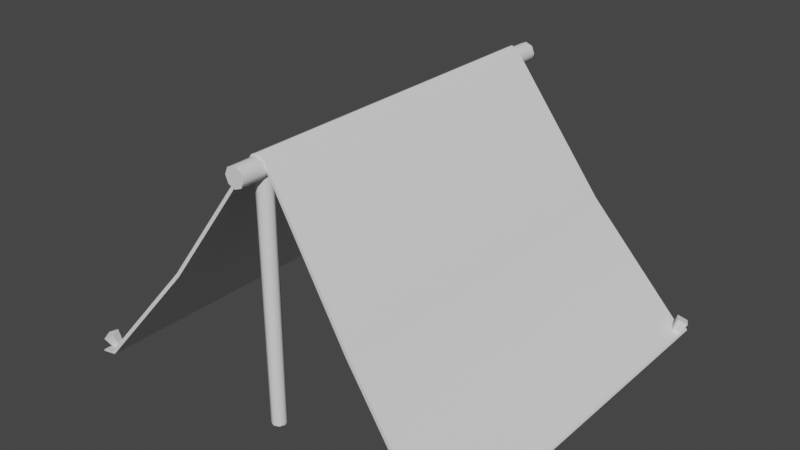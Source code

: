# Source: Tent.blend  (saved by Blender 5.0.119; exported with 4.5.12 LTS)
import bpy
from mathutils import Matrix  # noqa: F401  (used for matrix-valued properties, if any)

bpy.ops.wm.read_factory_settings(use_empty=True)
scene = bpy.context.scene
scene.name = 'Scene'

# ---- collections
col_collection = bpy.data.collections.new('Collection'); scene.collection.children.link(col_collection)

# ---- world
world_world = bpy.data.worlds.new('World'); scene.world = world_world
world_world.use_nodes = True; world_world.node_tree.nodes.clear()
_N = world_world.node_tree.nodes; _L = world_world.node_tree.links
n0 = _N.new('ShaderNodeOutputWorld'); n0.name = 'World Output'; n0.location = (300, 300)
n1 = _N.new('ShaderNodeBackground'); n1.name = 'Background'; n1.location = (10, 300)
n1.inputs[0].default_value = (0.05088, 0.05088, 0.05088, 1.0)
_L.new(n1.outputs[0], n0.inputs[0])
n0.is_active_output = True
world_world.color = (0.05088, 0.05088, 0.05088)
world_world.use_sun_shadow = False
world_world.sun_shadow_jitter_overblur = 0.0

# ---- meshes
me_tent = bpy.data.meshes.new('Tent')
me_tent.from_pydata([(0.7413, 0.7515, 0.006894), (0.02635, 0.6561, 0.9564), (0.7299, 0.7515, -0.001205), (0.01981, 0.6561, 0.9441), (0.02433, 0.6589, 0.9432), (0.02433, 0.6119, 0.9432), (0.3838, 0.6987, 0.4398), (0.3749, 0.6987, 0.4296), (0.7933, 0.7515, -0.01354), (0.7897, 0.7515, -0.005437), (0.7897, 0.6987, 0.003142), (0.8122, 0.7074, 0.03879), (0.7651, 0.6878, 0.01619), (0.7775, 0.692, 0.0572), (0.7762, 0.7252, -1.085e-05), (0.7932, 0.7448, 0.03435), (0.7517, 0.7143, 0.01304), (0.7585, 0.7294, 0.05275), (0.7548, 0.6794, -0.01038), (0.7793, 0.6903, -0.02343), (0.7413, 0.7059, -0.01353), (0.7659, 0.7168, -0.02658), (0.7413, -0.7515, 0.006894), (0.02635, -0.6561, 0.9564), (0.7299, -0.7515, -0.001205), (0.01981, -0.6561, 0.9441), (0.02433, -0.6589, 0.9432), (0.02433, -0.6119, 0.9432), (0.3838, -0.6987, 0.4398), (0.3749, -0.6987, 0.4296), (0.7933, -0.7515, -0.01354), (0.7897, -0.7515, -0.005437), (0.7897, -0.6987, 0.003142), (0.8122, -0.7074, 0.03879), (0.7651, -0.6878, 0.01619), (0.7775, -0.692, 0.0572), (0.7762, -0.7252, -1.085e-05), (0.7932, -0.7448, 0.03435), (0.7517, -0.7143, 0.01304), (0.7585, -0.7294, 0.05275), (0.7548, -0.6794, -0.01038), (0.7793, -0.6903, -0.02343), (0.7413, -0.7059, -0.01353), (0.7659, -0.7168, -0.02658), (-0.7413, 0.7515, 0.006894), (-0.02635, 0.6561, 0.9564), (-0.7299, 0.7515, -0.001205), (-0.01981, 0.6561, 0.9441), (-0.02433, 0.6589, 0.9432), (-0.02433, 0.6119, 0.9432), (-0.3838, 0.6987, 0.4398), (-0.3749, 0.6987, 0.4296), (-0.7933, 0.7515, -0.01354), (-0.7897, 0.7515, -0.005437), (-0.7897, 0.6987, 0.003142), (-0.8122, 0.7074, 0.03879), (-0.7651, 0.6878, 0.01619), (-0.7775, 0.692, 0.0572), (-0.7762, 0.7252, -1.085e-05), (-0.7932, 0.7448, 0.03435), (-0.7517, 0.7143, 0.01304), (-0.7585, 0.7294, 0.05275), (-0.7548, 0.6794, -0.01038), (-0.7793, 0.6903, -0.02343), (-0.7413, 0.7059, -0.01353), (-0.7659, 0.7168, -0.02658), (-2.876e-08, 0.6589, 0.9432), (-2.67e-08, 0.6119, 0.9432), (-2.868e-08, 0.6561, 0.9696), (-2.868e-08, 0.6561, 0.9441), (-0.7413, -0.7515, 0.006894), (-0.02635, -0.6561, 0.9564), (-0.7299, -0.7515, -0.001205), (-0.01981, -0.6561, 0.9441), (-0.02433, -0.6589, 0.9432), (-0.02433, -0.6119, 0.9432), (-0.3838, -0.6987, 0.4398), (-0.3749, -0.6987, 0.4296), (-0.7933, -0.7515, -0.01354), (-0.7897, -0.7515, -0.005437), (-0.7897, -0.6987, 0.003142), (-0.8122, -0.7074, 0.03879), (-0.7651, -0.6878, 0.01619), (-0.7775, -0.692, 0.0572), (-0.7762, -0.7252, -1.085e-05), (-0.7932, -0.7448, 0.03435), (-0.7517, -0.7143, 0.01304), (-0.7585, -0.7294, 0.05275), (-0.7548, -0.6794, -0.01038), (-0.7793, -0.6903, -0.02343), (-0.7413, -0.7059, -0.01353), (-0.7659, -0.7168, -0.02658), (2.876e-08, -0.6589, 0.9432), (2.67e-08, -0.6119, 0.9432), (2.868e-08, -0.6561, 0.9696), (2.868e-08, -0.6561, 0.9441), (0.0, 0.7511, 0.9594), (0.0, -0.7511, 0.9594), (0.0271, 0.7511, 0.9481), (0.0271, -0.7511, 0.9481), (0.03832, 0.7511, 0.921), (0.03832, -0.7511, 0.921), (0.0271, 0.7511, 0.8939), (0.0271, -0.7511, 0.8939), (-3.35e-09, 0.7511, 0.8827), (-3.35e-09, -0.7511, 0.8827), (-0.0271, 0.7511, 0.8939), (-0.0271, -0.7511, 0.8939), (-0.03832, 0.7511, 0.921), (-0.03832, -0.7511, 0.921), (-0.0271, 0.7511, 0.9481), (-0.0271, -0.7511, 0.9481), (-2.804e-09, -0.605, -0.02173), (-2.599e-09, -0.602, 0.9144), (0.01938, -0.613, -0.02173), (0.02153, -0.6109, 0.9144), (0.02741, -0.6324, -0.02173), (0.03045, -0.6324, 0.9144), (0.01938, -0.6518, -0.02173), (0.02153, -0.654, 0.9144), (-5.201e-09, -0.6598, -0.02173), (-5.261e-09, -0.6629, 0.9144), (-0.01938, -0.6518, -0.02173), (-0.02153, -0.654, 0.9144), (-0.02741, -0.6324, -0.02173), (-0.03045, -0.6324, 0.9144), (-0.01938, -0.613, -0.02173), (-0.02153, -0.6109, 0.9144), (-2.804e-09, 0.605, -0.02173), (-2.599e-09, 0.602, 0.9144), (0.01938, 0.613, -0.02173), (0.02153, 0.6109, 0.9144), (0.02741, 0.6324, -0.02173), (0.03045, 0.6324, 0.9144), (0.01938, 0.6518, -0.02173), (0.02153, 0.654, 0.9144), (-5.201e-09, 0.6598, -0.02173), (-5.261e-09, 0.6629, 0.9144), (-0.01938, 0.6518, -0.02173), (-0.02153, 0.654, 0.9144), (-0.02741, 0.6324, -0.02173), (-0.03045, 0.6324, 0.9144), (-0.01938, 0.613, -0.02173), (-0.02153, 0.6109, 0.9144)], [], [(68, 1, 3, 69), (6, 0, 2, 7), (8, 9, 31, 30), (66, 67, 5, 4), (1, 6, 7, 3), (0, 9, 8, 2), (52, 78, 79, 53), (10, 11, 13, 12), (12, 13, 17, 16), (16, 17, 15, 14), (14, 15, 11, 10), (10, 12, 18, 19), (17, 13, 11, 15), (16, 14, 21, 20), (14, 10, 19, 21), (12, 16, 20, 18), (68, 45, 71, 94), (0, 6, 28, 22), (94, 95, 25, 23), (28, 29, 24, 22), (92, 26, 27, 93), (23, 25, 29, 28), (68, 94, 23, 1), (22, 24, 30, 31), (32, 34, 35, 33), (34, 38, 39, 35), (38, 36, 37, 39), (36, 32, 33, 37), (32, 41, 40, 34), (39, 37, 33, 35), (38, 42, 43, 36), (36, 43, 41, 32), (34, 40, 42, 38), (68, 69, 47, 45), (50, 51, 46, 44), (2, 8, 30, 24), (66, 48, 49, 67), (45, 47, 51, 50), (50, 76, 71, 45), (0, 22, 31, 9), (44, 46, 52, 53), (44, 53, 79, 70), (54, 56, 57, 55), (56, 60, 61, 57), (60, 58, 59, 61), (58, 54, 55, 59), (54, 63, 62, 56), (61, 59, 55, 57), (60, 64, 65, 58), (58, 65, 63, 54), (56, 62, 64, 60), (44, 70, 76, 50), (95, 73, 77, 51, 47, 69, 3, 7, 29, 25), (46, 51, 77, 72), (94, 71, 73, 95), (76, 70, 72, 77), (92, 93, 75, 74), (71, 76, 77, 73), (2, 24, 29, 7), (6, 1, 23, 28), (70, 79, 78, 72), (80, 81, 83, 82), (82, 83, 87, 86), (86, 87, 85, 84), (84, 85, 81, 80), (80, 82, 88, 89), (87, 83, 81, 85), (86, 84, 91, 90), (84, 80, 89, 91), (82, 86, 90, 88), (52, 46, 72, 78), (96, 97, 99, 98), (98, 99, 101, 100), (100, 101, 103, 102), (102, 103, 105, 104), (104, 105, 107, 106), (106, 107, 109, 108), (99, 97, 111, 109, 107, 105, 103, 101), (108, 109, 111, 110), (110, 111, 97, 96), (96, 98, 100, 102, 104, 106, 108, 110), (112, 113, 115, 114), (114, 115, 117, 116), (116, 117, 119, 118), (118, 119, 121, 120), (120, 121, 123, 122), (122, 123, 125, 124), (124, 125, 127, 126), (126, 127, 113, 112), (112, 114, 116, 118, 120, 122, 124, 126), (128, 130, 131, 129), (130, 132, 133, 131), (132, 134, 135, 133), (134, 136, 137, 135), (136, 138, 139, 137), (138, 140, 141, 139), (140, 142, 143, 141), (142, 128, 129, 143), (128, 142, 140, 138, 136, 134, 132, 130)])
me_tent.polygons.foreach_set('use_smooth', [True] * 99)
_k = set([(0, 6), (0, 9), (1, 6), (1, 68), (2, 7), (2, 8), (3, 7), (3, 69), (8, 9), (8, 30), (9, 31), (10, 11), (10, 12), (10, 14), (10, 19), (11, 13), (11, 15), (12, 13), (12, 16), (12, 18), (13, 17), (14, 15), (14, 16), (14, 21), (15, 17), (16, 17), (16, 20), (18, 19), (18, 20), (19, 21), (20, 21), (22, 28), (22, 31), (23, 28), (23, 94), (24, 29), (24, 30), (25, 29), (25, 95), (30, 31), (32, 33), (32, 34), (32, 36), (32, 41), (33, 35), (33, 37), (34, 35), (34, 38), (34, 40), (35, 39), (36, 37), (36, 38), (36, 43), (37, 39), (38, 39), (38, 42), (40, 41), (40, 42), (41, 43), (42, 43), (44, 50), (44, 53), (45, 50), (45, 68), (46, 51), (46, 52), (47, 51), (47, 69), (52, 53), (52, 78), (53, 79), (54, 55), (54, 56), (54, 58), (54, 63), (55, 57), (55, 59), (56, 57), (56, 60), (56, 62), (57, 61), (58, 59), (58, 60), (58, 65), (59, 61), (60, 61), (60, 64), (62, 63), (62, 64), (63, 65), (64, 65), (68, 94), (70, 76), (70, 79), (71, 76), (71, 94), (72, 77), (72, 78), (73, 77), (73, 95), (78, 79), (80, 81), (80, 82), (80, 84), (80, 89), (81, 83), (81, 85), (82, 83), (82, 86), (82, 88), (83, 87), (84, 85), (84, 86), (84, 91), (85, 87), (86, 87), (86, 90), (88, 89), (88, 90), (89, 91), (90, 91), (96, 98), (96, 110), (97, 99), (97, 111), (98, 100), (99, 101), (100, 102), (101, 103), (102, 104), (103, 105), (104, 106), (105, 107), (106, 108), (107, 109), (108, 110), (109, 111), (112, 114), (112, 126), (114, 116), (116, 118), (118, 120), (120, 122), (122, 124), (124, 126), (128, 130), (128, 142), (130, 132), (132, 134), (134, 136), (136, 138), (138, 140), (140, 142)])
me_tent.attributes.new('sharp_edge', 'BOOLEAN', 'EDGE').data.foreach_set('value', [ (min(e.vertices), max(e.vertices)) in _k for e in me_tent.edges])
_uv = me_tent.uv_layers.new(name='UVMap')
_uv.uv.foreach_set('vector', [0.1926, 0.7636, 0.1927, 0.7634, 0.1927, 0.7635, 0.1927, 0.7636, 0.1958, 0.7613, 0.1985, 0.7591, 0.1985, 0.7591, 0.1959, 0.7613, 0.2094, 0.7583, 0.2094, 0.7583, 0.2094, 0.7491, 0.2094, 0.7491, 0.2723, 0.7671, 0.2712, 0.7671, 0.2712, 0.7665, 0.2723, 0.7665, 0.1927, 0.7634, 0.1958, 0.7613, 0.1959, 0.7613, 0.1927, 0.7635, 0.1985, 0.7591, 0.1985, 0.7588, 0.1986, 0.7588, 0.1985, 0.7591, 0.2077, 0.7674, 0.2077, 0.7583, 0.2078, 0.7583, 0.2078, 0.7674, 0.2719, 0.7711, 0.272, 0.7719, 0.2712, 0.7719, 0.2713, 0.7711, 0.2734, 0.7682, 0.2734, 0.7689, 0.2727, 0.7691, 0.2729, 0.7683, 0.2722, 0.7742, 0.272, 0.7734, 0.2727, 0.7734, 0.2727, 0.7742, 0.2733, 0.7729, 0.2727, 0.7731, 0.2727, 0.7723, 0.2733, 0.7724, 0.2719, 0.7711, 0.2713, 0.7711, 0.2714, 0.7705, 0.272, 0.7705, 0.2734, 0.7714, 0.2734, 0.7722, 0.2727, 0.7723, 0.2727, 0.7714, 0.2722, 0.7742, 0.2727, 0.7742, 0.2727, 0.7748, 0.2722, 0.7747, 0.2734, 0.7593, 0.2734, 0.7598, 0.2729, 0.76, 0.2729, 0.7594, 0.2734, 0.7682, 0.2729, 0.7683, 0.2729, 0.7678, 0.2734, 0.7677, 0.2134, 0.7668, 0.2133, 0.7668, 0.2133, 0.7588, 0.2134, 0.7588, 0.2017, 0.7491, 0.2051, 0.7494, 0.2051, 0.7579, 0.2017, 0.7583, 0.2017, 0.7631, 0.2019, 0.7631, 0.2019, 0.7632, 0.2018, 0.7632, 0.205, 0.7654, 0.205, 0.7654, 0.2077, 0.7675, 0.2076, 0.7676, 0.2712, 0.7659, 0.2712, 0.7653, 0.2723, 0.7653, 0.2723, 0.7659, 0.2018, 0.7632, 0.2019, 0.7632, 0.205, 0.7654, 0.205, 0.7654, 0.2091, 0.7497, 0.2091, 0.7577, 0.209, 0.7577, 0.209, 0.7497, 0.2076, 0.7676, 0.2077, 0.7675, 0.2077, 0.7679, 0.2077, 0.7679, 0.2719, 0.7685, 0.2713, 0.7685, 0.2712, 0.7677, 0.272, 0.7677, 0.2734, 0.7699, 0.2729, 0.7698, 0.2727, 0.7691, 0.2734, 0.7692, 0.2725, 0.7659, 0.2731, 0.7659, 0.2731, 0.7666, 0.2723, 0.7667, 0.2727, 0.7741, 0.2727, 0.7735, 0.2733, 0.7734, 0.2733, 0.7742, 0.2719, 0.7685, 0.272, 0.7691, 0.2714, 0.7691, 0.2713, 0.7685, 0.2727, 0.7706, 0.2734, 0.7706, 0.2734, 0.7714, 0.2727, 0.7714, 0.2725, 0.7659, 0.2726, 0.7653, 0.2731, 0.7653, 0.2731, 0.7659, 0.2732, 0.7749, 0.2727, 0.7747, 0.2727, 0.7742, 0.2732, 0.7744, 0.2734, 0.7699, 0.2734, 0.7704, 0.2729, 0.7703, 0.2729, 0.7698, 0.1926, 0.7636, 0.1927, 0.7636, 0.1927, 0.7637, 0.1927, 0.7638, 0.1958, 0.7659, 0.1959, 0.7659, 0.1985, 0.768, 0.1985, 0.7681, 0.1926, 0.7495, 0.1926, 0.7491, 0.2017, 0.7491, 0.2017, 0.7495, 0.2723, 0.7671, 0.2723, 0.7677, 0.2712, 0.7677, 0.2712, 0.7671, 0.1927, 0.7638, 0.1927, 0.7637, 0.1959, 0.7659, 0.1958, 0.7659, 0.2106, 0.7671, 0.2106, 0.7586, 0.2133, 0.7588, 0.2133, 0.7668, 0.2094, 0.7491, 0.2094, 0.7583, 0.2091, 0.7583, 0.2091, 0.7491, 0.1985, 0.7681, 0.1985, 0.768, 0.1986, 0.7684, 0.1985, 0.7684, 0.2081, 0.7674, 0.2078, 0.7674, 0.2078, 0.7583, 0.2081, 0.7583, 0.2719, 0.7699, 0.2713, 0.7699, 0.2712, 0.7691, 0.272, 0.7691, 0.2721, 0.7697, 0.2726, 0.7697, 0.2727, 0.7706, 0.272, 0.7706, 0.2726, 0.7634, 0.2732, 0.7634, 0.2732, 0.7641, 0.2724, 0.7642, 0.2725, 0.7714, 0.272, 0.7714, 0.272, 0.7706, 0.2727, 0.7706, 0.2719, 0.7699, 0.272, 0.7705, 0.2714, 0.7705, 0.2713, 0.7699, 0.2732, 0.765, 0.2724, 0.765, 0.2724, 0.7642, 0.2732, 0.7642, 0.2726, 0.7634, 0.2726, 0.7628, 0.2732, 0.7628, 0.2732, 0.7634, 0.2725, 0.7714, 0.2725, 0.772, 0.272, 0.772, 0.272, 0.7714, 0.2721, 0.7697, 0.272, 0.7691, 0.2726, 0.7691, 0.2726, 0.7697, 0.2081, 0.7674, 0.2081, 0.7583, 0.2106, 0.7586, 0.2106, 0.7671, 0.2012, 0.7539, 0.2012, 0.7541, 0.2014, 0.7562, 0.1929, 0.7562, 0.1932, 0.7541, 0.1932, 0.7539, 0.1932, 0.7538, 0.1929, 0.7517, 0.2014, 0.7517, 0.2012, 0.7538, 0.1926, 0.7584, 0.1929, 0.7562, 0.2014, 0.7562, 0.2017, 0.7584, 0.2017, 0.7631, 0.2018, 0.7629, 0.2019, 0.763, 0.2019, 0.7631, 0.205, 0.7607, 0.2076, 0.7586, 0.2077, 0.7586, 0.205, 0.7608, 0.2712, 0.7659, 0.2723, 0.7659, 0.2723, 0.7665, 0.2712, 0.7665, 0.2018, 0.7629, 0.205, 0.7607, 0.205, 0.7608, 0.2019, 0.763, 0.1926, 0.7495, 0.2017, 0.7495, 0.2014, 0.7517, 0.1929, 0.7517, 0.2051, 0.7494, 0.209, 0.7497, 0.209, 0.7577, 0.2051, 0.7579, 0.2076, 0.7586, 0.2077, 0.7583, 0.2077, 0.7583, 0.2077, 0.7586, 0.2719, 0.7725, 0.272, 0.7733, 0.2712, 0.7733, 0.2713, 0.7725, 0.2726, 0.7683, 0.2727, 0.7691, 0.272, 0.7691, 0.2721, 0.7683, 0.2714, 0.7741, 0.2712, 0.7733, 0.272, 0.7733, 0.2719, 0.7741, 0.2725, 0.7726, 0.2727, 0.7734, 0.272, 0.7734, 0.272, 0.7726, 0.2719, 0.7725, 0.2713, 0.7725, 0.2714, 0.7719, 0.272, 0.7719, 0.2731, 0.7667, 0.2731, 0.7675, 0.2723, 0.7676, 0.2723, 0.7667, 0.2714, 0.7741, 0.2719, 0.7741, 0.272, 0.7747, 0.2714, 0.7746, 0.2725, 0.7726, 0.272, 0.7726, 0.272, 0.772, 0.2725, 0.772, 0.2726, 0.7683, 0.2721, 0.7683, 0.2721, 0.7677, 0.2726, 0.7677, 0.1926, 0.7588, 0.1926, 0.7584, 0.2017, 0.7584, 0.2017, 0.7588, 0.2594, 0.7966, 0.2594, 0.7593, 0.26, 0.7593, 0.26, 0.7966, 0.2613, 0.7593, 0.2613, 0.7966, 0.2606, 0.7966, 0.2606, 0.7593, 0.2606, 0.7593, 0.2606, 0.7966, 0.26, 0.7966, 0.26, 0.7593, 0.2587, 0.7593, 0.2587, 0.7966, 0.258, 0.7966, 0.258, 0.7593, 0.258, 0.7593, 0.258, 0.7966, 0.2574, 0.7966, 0.2574, 0.7593, 0.2613, 0.7966, 0.2613, 0.7593, 0.2621, 0.7593, 0.2621, 0.7966, 0.2729, 0.7615, 0.2729, 0.7623, 0.2724, 0.7628, 0.2717, 0.7628, 0.2712, 0.7623, 0.2712, 0.7615, 0.2717, 0.761, 0.2724, 0.761, 0.2621, 0.7966, 0.2621, 0.7593, 0.2626, 0.7593, 0.2626, 0.7966, 0.2587, 0.7966, 0.2587, 0.7593, 0.2594, 0.7593, 0.2594, 0.7966, 0.2729, 0.7605, 0.2724, 0.761, 0.2717, 0.761, 0.2712, 0.7605, 0.2712, 0.7598, 0.2717, 0.7593, 0.2724, 0.7593, 0.2729, 0.7598, 0.2653, 0.7825, 0.2653, 0.7593, 0.2658, 0.7593, 0.2658, 0.7825, 0.2679, 0.7593, 0.268, 0.782, 0.2674, 0.7819, 0.2674, 0.7593, 0.2674, 0.7593, 0.2674, 0.7819, 0.2669, 0.782, 0.2669, 0.7593, 0.2659, 0.7825, 0.2658, 0.7593, 0.2664, 0.7593, 0.2664, 0.7825, 0.2664, 0.7825, 0.2664, 0.7593, 0.2669, 0.7593, 0.2668, 0.7825, 0.2702, 0.7816, 0.2701, 0.7593, 0.2706, 0.7593, 0.2706, 0.7815, 0.2706, 0.7815, 0.2706, 0.7593, 0.2712, 0.7593, 0.2711, 0.7816, 0.2648, 0.7825, 0.2648, 0.7593, 0.2653, 0.7593, 0.2653, 0.7825, 0.2721, 0.7628, 0.2724, 0.7632, 0.2724, 0.7637, 0.2721, 0.764, 0.2715, 0.764, 0.2712, 0.7637, 0.2712, 0.7632, 0.2715, 0.7628, 0.2632, 0.7825, 0.2627, 0.7825, 0.2626, 0.7593, 0.2632, 0.7593, 0.268, 0.7593, 0.2685, 0.7593, 0.2685, 0.7819, 0.268, 0.782, 0.2685, 0.7593, 0.269, 0.7593, 0.269, 0.782, 0.2685, 0.7819, 0.2647, 0.7825, 0.2642, 0.7825, 0.2642, 0.7593, 0.2648, 0.7593, 0.2642, 0.7825, 0.2637, 0.7825, 0.2637, 0.7593, 0.2642, 0.7593, 0.2701, 0.7816, 0.2696, 0.7815, 0.2696, 0.7593, 0.2701, 0.7593, 0.2696, 0.7815, 0.2691, 0.7816, 0.269, 0.7593, 0.2696, 0.7593, 0.2636, 0.7825, 0.2632, 0.7825, 0.2632, 0.7593, 0.2637, 0.7593, 0.2715, 0.764, 0.2721, 0.764, 0.2724, 0.7644, 0.2724, 0.7649, 0.2721, 0.7653, 0.2715, 0.7653, 0.2712, 0.7649, 0.2712, 0.7644])
me_tent.use_remesh_preserve_volume = False
me_tent.use_remesh_preserve_attributes = False
me_tent.use_mirror_vertex_groups = False
me_tent.update()
me_tent.normals_split_custom_set([tuple(v) for v in zip(*[iter([0.0, 1.0, 1.017e-06, -0.02479, 0.9995, 0.01703, -0.02985, 0.9993, 0.02051, 0.0, 1.0, 1.017e-06, -0.06117, 0.9967, 0.05365, -0.02504, 0.9993, 0.02779, -0.04215, 0.998, 0.04678, -0.06157, 0.9965, 0.05738, 0.9166, 7.012e-08, 0.3999, 0.9166, 7.012e-08, 0.3999, 0.9166, 7.012e-08, 0.3999, 0.9166, 7.012e-08, 0.3999, 0.0, 0.0, 1.0, 0.0, 0.0, 1.0, 0.0, 0.0, 1.0, 0.0, 0.0, 1.0, -0.02479, 0.9995, 0.01703, -0.06117, 0.9967, 0.05365, -0.06157, 0.9965, 0.05738, -0.02985, 0.9993, 0.02051, -0.02504, 0.9993, 0.02779, 0.0, 1.0, 0.0, 0.0, 1.0, 0.0, -0.04215, 0.998, 0.04678, -0.9166, -7.012e-08, 0.3999, -0.9166, -7.012e-08, 0.3999, -0.9166, -7.012e-08, 0.3999, -0.9166, -7.012e-08, 0.3999, 0.3953, -0.9182, -0.02431, 0.3953, -0.9182, -0.02431, 0.3953, -0.9182, -0.02431, 0.3953, -0.9182, -0.02431, -0.8638, -0.4024, 0.3032, -0.8638, -0.4024, 0.3032, -0.8638, -0.4024, 0.3032, -0.8638, -0.4024, 0.3032, -0.4956, 0.8367, -0.2329, -0.4956, 0.8367, -0.2329, -0.4956, 0.8367, -0.2329, -0.4956, 0.8367, -0.2329, 0.7634, 0.3209, -0.5605, 0.7634, 0.3209, -0.5605, 0.7634, 0.3209, -0.5605, 0.7634, 0.3209, -0.5605, 0.4501, -0.8867, 0.1054, 0.4501, -0.8867, 0.1054, 0.4501, -0.8867, 0.1054, 0.4501, -0.8867, 0.1054, 0.3484, 0.2831, 0.8935, 0.3484, 0.2831, 0.8935, 0.3484, 0.2831, 0.8935, 0.3484, 0.2831, 0.8935, -0.4501, 0.8867, -0.1054, -0.4501, 0.8867, -0.1054, -0.4501, 0.8867, -0.1054, -0.4501, 0.8867, -0.1054, 0.8222, 0.3655, -0.4364, 0.8222, 0.3655, -0.4364, 0.8222, 0.3655, -0.4364, 0.8222, 0.3655, -0.4364, -0.8222, -0.3655, 0.4364, -0.8222, -0.3655, 0.4364, -0.8222, -0.3655, 0.4364, -0.8222, -0.3655, 0.4364, -0.4467, -1.958e-08, 0.8947, -0.6592, -2.374e-08, 0.752, -0.6592, -2.374e-08, 0.752, -0.4467, -1.958e-08, 0.8947, 0.5269, 3.21e-08, 0.8499, 0.7961, 3.172e-08, 0.6051, 0.7961, 3.172e-08, 0.6051, 0.5269, 3.21e-08, 0.8499, 0.0, -1.0, 1.017e-06, 0.0, -1.0, 1.017e-06, -0.02985, -0.9993, 0.02051, -0.02479, -0.9995, 0.01703, -0.06117, -0.9967, 0.05365, -0.06157, -0.9965, 0.05738, -0.04215, -0.998, 0.04678, -0.02504, -0.9993, 0.02779, 0.0, 0.0, 1.0, 0.0, 0.0, 1.0, 0.0, 0.0, 1.0, 0.0, 0.0, 1.0, -0.02479, -0.9995, 0.01703, -0.02985, -0.9993, 0.02051, -0.06157, -0.9965, 0.05738, -0.06117, -0.9967, 0.05365, 0.4467, 1.958e-08, 0.8947, 0.4467, 1.958e-08, 0.8947, 0.6592, 2.374e-08, 0.752, 0.6592, 2.374e-08, 0.752, -0.02504, -0.9993, 0.02779, -0.04215, -0.998, 0.04678, 0.0, -1.0, 2.324e-06, 0.0, -1.0, 2.324e-06, 0.3953, 0.9182, -0.02431, 0.3953, 0.9182, -0.02431, 0.3953, 0.9182, -0.02431, 0.3953, 0.9182, -0.02431, -0.8638, 0.4024, 0.3032, -0.8638, 0.4024, 0.3032, -0.8638, 0.4024, 0.3032, -0.8638, 0.4024, 0.3032, -0.4956, -0.8367, -0.2329, -0.4956, -0.8367, -0.2329, -0.4956, -0.8367, -0.2329, -0.4956, -0.8367, -0.2329, 0.7634, -0.3209, -0.5605, 0.7634, -0.3209, -0.5605, 0.7634, -0.3209, -0.5605, 0.7634, -0.3209, -0.5605, 0.4501, 0.8867, 0.1054, 0.4501, 0.8867, 0.1054, 0.4501, 0.8867, 0.1054, 0.4501, 0.8867, 0.1054, 0.3484, -0.2831, 0.8935, 0.3484, -0.2831, 0.8935, 0.3484, -0.2831, 0.8935, 0.3484, -0.2831, 0.8935, -0.4501, -0.8867, -0.1054, -0.4501, -0.8867, -0.1054, -0.4501, -0.8867, -0.1054, -0.4501, -0.8867, -0.1054, 0.8222, -0.3655, -0.4364, 0.8222, -0.3655, -0.4364, 0.8222, -0.3655, -0.4364, 0.8222, -0.3655, -0.4364, -0.8222, 0.3655, 0.4364, -0.8222, 0.3655, 0.4364, -0.8222, 0.3655, 0.4364, -0.8222, 0.3655, 0.4364, 0.0, 1.0, 1.017e-06, 0.0, 1.0, 1.017e-06, 0.02985, 0.9993, 0.02051, 0.02479, 0.9995, 0.01703, 0.06117, 0.9967, 0.05365, 0.06157, 0.9965, 0.05738, 0.04215, 0.998, 0.04678, 0.02504, 0.9993, 0.02779, -0.5019, -2.421e-08, -0.8649, -0.1911, -9.603e-09, -0.9816, -0.1911, -9.603e-09, -0.9816, -0.5019, -2.421e-08, -0.8649, 0.0, 0.0, 1.0, 0.0, 0.0, 1.0, 0.0, 0.0, 1.0, 0.0, 0.0, 1.0, 0.02479, 0.9995, 0.01703, 0.02985, 0.9993, 0.02051, 0.06157, 0.9965, 0.05738, 0.06117, 0.9967, 0.05365, -0.7961, -3.172e-08, 0.6051, -0.7961, -3.172e-08, 0.6051, -0.6592, -2.374e-08, 0.752, -0.6592, -2.374e-08, 0.752, 0.5269, 3.21e-08, 0.8499, 0.5269, 3.21e-08, 0.8499, 0.2468, 2.48e-08, 0.9691, 0.2468, 2.48e-08, 0.9691, 0.02504, 0.9993, 0.02779, 0.04215, 0.998, 0.04678, 0.0, 1.0, 2.324e-06, 0.0, 1.0, 2.324e-06, -0.5269, -3.21e-08, 0.8499, -0.2468, -2.48e-08, 0.9691, -0.2468, -2.48e-08, 0.9691, -0.5269, -3.21e-08, 0.8499, -0.3953, -0.9182, -0.02431, -0.3953, -0.9182, -0.02431, -0.3953, -0.9182, -0.02431, -0.3953, -0.9182, -0.02431, 0.8638, -0.4024, 0.3032, 0.8638, -0.4024, 0.3032, 0.8638, -0.4024, 0.3032, 0.8638, -0.4024, 0.3032, 0.4956, 0.8367, -0.2329, 0.4956, 0.8367, -0.2329, 0.4956, 0.8367, -0.2329, 0.4956, 0.8367, -0.2329, -0.7634, 0.3209, -0.5605, -0.7634, 0.3209, -0.5605, -0.7634, 0.3209, -0.5605, -0.7634, 0.3209, -0.5605, -0.4501, -0.8867, 0.1054, -0.4501, -0.8867, 0.1054, -0.4501, -0.8867, 0.1054, -0.4501, -0.8867, 0.1054, -0.3484, 0.2831, 0.8935, -0.3484, 0.2831, 0.8935, -0.3484, 0.2831, 0.8935, -0.3484, 0.2831, 0.8935, 0.4501, 0.8867, -0.1054, 0.4501, 0.8867, -0.1054, 0.4501, 0.8867, -0.1054, 0.4501, 0.8867, -0.1054, -0.8222, 0.3655, -0.4364, -0.8222, 0.3655, -0.4364, -0.8222, 0.3655, -0.4364, -0.8222, 0.3655, -0.4364, 0.8222, -0.3655, 0.4364, 0.8222, -0.3655, 0.4364, 0.8222, -0.3655, 0.4364, 0.8222, -0.3655, 0.4364, -0.5269, -3.21e-08, 0.8499, -0.5269, -3.21e-08, 0.8499, -0.7961, -3.172e-08, 0.6051, -0.7961, -3.172e-08, 0.6051, -5.51e-09, 0.0, -1.0, -5.51e-09, 0.0, -1.0, 0.4483, 2.139e-08, -0.8939, 0.4483, 2.139e-08, -0.8939, -5.51e-09, 0.0, -1.0, -5.51e-09, 0.0, -1.0, -5.51e-09, 0.0, -1.0, -0.4483, -2.139e-08, -0.8939, -0.4483, -2.139e-08, -0.8939, -5.51e-09, 0.0, -1.0, 0.5019, 2.421e-08, -0.8649, 0.4483, 2.139e-08, -0.8939, 0.4483, 2.139e-08, -0.8939, 0.5019, 2.421e-08, -0.8649, 0.0, -1.0, 1.017e-06, 0.02479, -0.9995, 0.01703, 0.02985, -0.9993, 0.02051, 0.0, -1.0, 1.017e-06, 0.06117, -0.9967, 0.05365, 0.02504, -0.9993, 0.02779, 0.04215, -0.998, 0.04678, 0.06157, -0.9965, 0.05738, 0.0, 0.0, 1.0, 0.0, 0.0, 1.0, 0.0, 0.0, 1.0, 0.0, 0.0, 1.0, 0.02479, -0.9995, 0.01703, 0.06117, -0.9967, 0.05365, 0.06157, -0.9965, 0.05738, 0.02985, -0.9993, 0.02051, -0.5019, -2.421e-08, -0.8649, -0.5019, -2.421e-08, -0.8649, -0.4483, -2.139e-08, -0.8939, -0.4483, -2.139e-08, -0.8939, 0.7961, 3.172e-08, 0.6051, 0.6592, 2.374e-08, 0.752, 0.6592, 2.374e-08, 0.752, 0.7961, 3.172e-08, 0.6051, 0.02504, -0.9993, 0.02779, 0.0, -1.0, 0.0, 0.0, -1.0, 0.0, 0.04215, -0.998, 0.04678, -0.3953, 0.9182, -0.02431, -0.3953, 0.9182, -0.02431, -0.3953, 0.9182, -0.02431, -0.3953, 0.9182, -0.02431, 0.8638, 0.4024, 0.3032, 0.8638, 0.4024, 0.3032, 0.8638, 0.4024, 0.3032, 0.8638, 0.4024, 0.3032, 0.4956, -0.8367, -0.2329, 0.4956, -0.8367, -0.2329, 0.4956, -0.8367, -0.2329, 0.4956, -0.8367, -0.2329, -0.7634, -0.3209, -0.5605, -0.7634, -0.3209, -0.5605, -0.7634, -0.3209, -0.5605, -0.7634, -0.3209, -0.5605, -0.4501, 0.8867, 0.1054, -0.4501, 0.8867, 0.1054, -0.4501, 0.8867, 0.1054, -0.4501, 0.8867, 0.1054, -0.3484, -0.2831, 0.8935, -0.3484, -0.2831, 0.8935, -0.3484, -0.2831, 0.8935, -0.3484, -0.2831, 0.8935, 0.4501, -0.8867, -0.1054, 0.4501, -0.8867, -0.1054, 0.4501, -0.8867, -0.1054, 0.4501, -0.8867, -0.1054, -0.8222, -0.3655, -0.4364, -0.8222, -0.3655, -0.4364, -0.8222, -0.3655, -0.4364, -0.8222, -0.3655, -0.4364, 0.8222, 0.3655, 0.4364, 0.8222, 0.3655, 0.4364, 0.8222, 0.3655, 0.4364, 0.8222, 0.3655, 0.4364, 0.1911, 9.603e-09, -0.9816, 0.5019, 2.421e-08, -0.8649, 0.5019, 2.421e-08, -0.8649, 0.1911, 9.603e-09, -0.9816, -1.232e-06, -4.951e-08, 1.0, -1.232e-06, -4.951e-08, 1.0, 0.7071, -4.646e-08, 0.7071, 0.7071, -4.646e-08, 0.7071, 0.7071, -4.646e-08, 0.7071, 0.7071, -4.646e-08, 0.7071, 1.0, -6.932e-10, 4.929e-07, 1.0, -6.932e-10, 5.545e-07, 1.0, -6.932e-10, 5.545e-07, 1.0, -6.932e-10, 4.929e-07, 0.7071, 4.595e-08, -0.7071, 0.7071, 4.595e-08, -0.7071, 0.7071, 4.595e-08, -0.7071, 0.7071, 4.595e-08, -0.7071, -8.214e-08, 5.952e-08, -1.0, -8.214e-08, 5.952e-08, -1.0, -8.214e-08, 5.952e-08, -1.0, -8.214e-08, 5.952e-08, -1.0, -0.7071, 4.646e-08, -0.7071, -0.7071, 4.646e-08, -0.7071, -0.7071, 4.646e-08, -0.7071, -0.7071, 4.646e-08, -0.7071, -1.0, 4.45e-09, 9.036e-07, -1.0, 4.45e-09, 9.447e-07, 0.0, -1.0, 0.0, 0.0, -1.0, 0.0, 0.0, -1.0, 0.0, 0.0, -1.0, 0.0, 0.0, -1.0, 0.0, 0.0, -1.0, 0.0, 0.0, -1.0, 0.0, 0.0, -1.0, 0.0, -1.0, 4.45e-09, 9.447e-07, -1.0, 4.45e-09, 9.036e-07, -0.7071, -3.218e-08, 0.7071, -0.7071, -3.218e-08, 0.7071, -0.7071, -3.218e-08, 0.7071, -0.7071, -3.218e-08, 0.7071, -1.232e-06, -4.951e-08, 1.0, -1.232e-06, -4.951e-08, 1.0, 0.0, 1.0, 0.0, 0.0, 1.0, 0.0, 0.0, 1.0, 0.0, 0.0, 1.0, 0.0, 0.0, 1.0, 0.0, 0.0, 1.0, 0.0, 0.0, 1.0, 0.0, 0.0, 1.0, 0.0, 6.156e-08, 1.0, -0.003241, 6.166e-08, 1.0, -0.003241, 0.7071, 0.7071, -0.003241, 0.7071, 0.7071, -0.003241, 0.7071, 0.7071, -0.003241, 0.7071, 0.7071, -0.003241, 1.0, -5.138e-07, -0.003241, 1.0, -5.13e-07, -0.003241, 1.0, -5.13e-07, -0.003241, 1.0, -5.138e-07, -0.003241, 0.7071, -0.7071, -0.003241, 0.7071, -0.7071, -0.003241, 0.7071, -0.7071, -0.003241, 0.7071, -0.7071, -0.003241, 0.0, -1.0, -0.003241, 0.0, -1.0, -0.003241, 0.0, -1.0, -0.003241, 0.0, -1.0, -0.003241, -0.7071, -0.7071, -0.003241, -0.7071, -0.7071, -0.003241, -0.7071, -0.7071, -0.003241, -0.7071, -0.7071, -0.003241, -1.0, -5.344e-07, -0.003241, -1.0, -5.13e-07, -0.003241, -1.0, -5.13e-07, -0.003241, -1.0, -5.344e-07, -0.003241, -0.7071, 0.7071, -0.003241, -0.7071, 0.7071, -0.003241, -0.7071, 0.7071, -0.003241, -0.7071, 0.7071, -0.003241, 6.166e-08, 1.0, -0.003241, 6.156e-08, 1.0, -0.003241, -1.369e-08, 0.0, -1.0, -1.369e-08, 0.0, -1.0, -1.369e-08, 0.0, -1.0, -1.369e-08, 0.0, -1.0, -1.369e-08, 0.0, -1.0, -1.369e-08, 0.0, -1.0, -1.369e-08, 0.0, -1.0, -1.369e-08, 0.0, -1.0, 6.156e-08, -1.0, -0.003241, 0.7071, -0.7071, -0.003241, 0.7071, -0.7071, -0.003241, 6.166e-08, -1.0, -0.003241, 0.7071, -0.7071, -0.003241, 1.0, 5.13e-07, -0.003241, 1.0, 5.138e-07, -0.003241, 0.7071, -0.7071, -0.003241, 1.0, 5.13e-07, -0.003241, 0.7071, 0.7071, -0.003241, 0.7071, 0.7071, -0.003241, 1.0, 5.138e-07, -0.003241, 0.7071, 0.7071, -0.003241, 0.0, 1.0, -0.003241, 0.0, 1.0, -0.003241, 0.7071, 0.7071, -0.003241, 0.0, 1.0, -0.003241, -0.7071, 0.7071, -0.003241, -0.7071, 0.7071, -0.003241, 0.0, 1.0, -0.003241, -0.7071, 0.7071, -0.003241, -1.0, 5.13e-07, -0.003241, -1.0, 5.344e-07, -0.003241, -0.7071, 0.7071, -0.003241, -1.0, 5.13e-07, -0.003241, -0.7071, -0.7071, -0.003241, -0.7071, -0.7071, -0.003241, -1.0, 5.344e-07, -0.003241, -0.7071, -0.7071, -0.003241, 6.156e-08, -1.0, -0.003241, 6.166e-08, -1.0, -0.003241, -0.7071, -0.7071, -0.003241, 1.369e-08, 0.0, -1.0, 1.369e-08, 0.0, -1.0, 1.369e-08, 0.0, -1.0, 1.369e-08, 0.0, -1.0, 1.369e-08, 0.0, -1.0, 1.369e-08, 0.0, -1.0, 1.369e-08, 0.0, -1.0, 1.369e-08, 0.0, -1.0])] * 3)])

# ---- objects
ob_tent = bpy.data.objects.new('Tent', me_tent)

# ---- transforms, parenting, visibility, modifiers, constraints
ob_tent.location = (0.0, 0.0, 0.0)
ob_tent.lineart.crease_threshold = 0.0

# ---- collection membership
col_collection.objects.link(ob_tent)

# ---- scene / render settings (as saved in the file)
scene.frame_start = 1; scene.frame_end = 250; scene.frame_set(1)
scene.render.engine = 'BLENDER_EEVEE_NEXT'
scene.render.bake_bias = 0.0
scene.render.bake_samples = 0
scene.cycles.sampling_pattern = 'TABULATED_SOBOL'
scene.cycles.use_light_tree = False
scene.view_settings.view_transform = 'Filmic'
bpy.context.view_layer.update()

# ---- added for rendering (the .blend has no active camera and no usable light): camera, sun
cam_auto = bpy.data.cameras.new('AutoCamera')
cam_auto.lens = 50.0
cam_auto.sensor_width = 36.0
cam_auto.clip_end = 1000.0
ob_auto_camera = bpy.data.objects.new('AutoCamera', cam_auto)
scene.collection.objects.link(ob_auto_camera)
ob_auto_camera.location = (2.2455, -2.6946, 2.26791)
ob_auto_camera.rotation_euler = (1.09748, -7.21219e-08, 0.694738)
scene.camera = ob_auto_camera
light_auto_sun = bpy.data.lights.new('AutoSun', 'SUN')
light_auto_sun.energy = 3.0
light_auto_sun.angle = 0.0523599
ob_auto_sun = bpy.data.objects.new('AutoSun', light_auto_sun)
scene.collection.objects.link(ob_auto_sun)
ob_auto_sun.rotation_euler = (0.872665, 0.174533, 0.523599)
bpy.context.view_layer.update()

